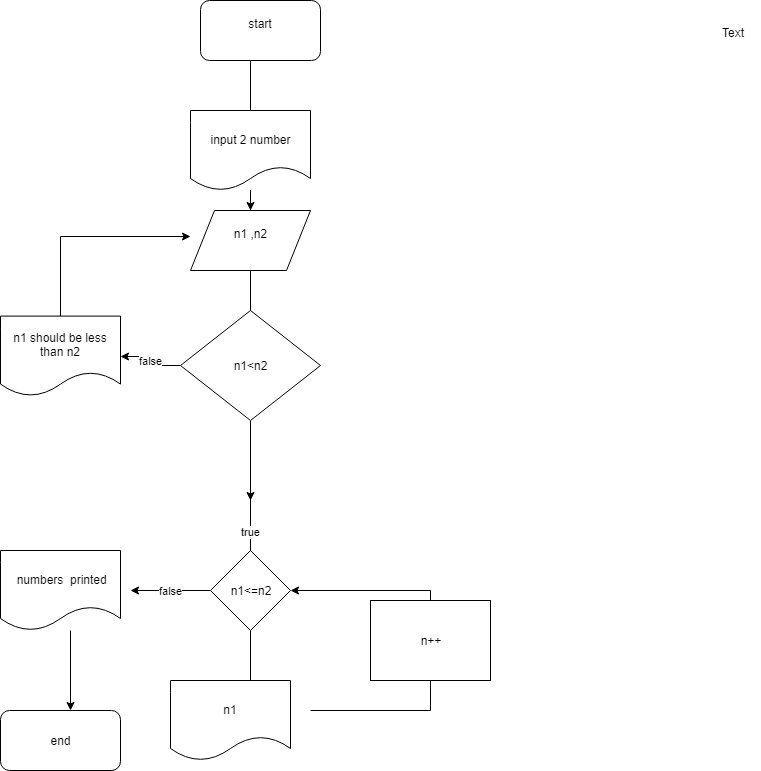

The diagram above was exported from draw.io. Its source (the exported page's mxGraphModel, read from the mxfile embedded in the PNG):
<mxGraphModel dx="1010" dy="533" grid="1" gridSize="10" guides="1" tooltips="1" connect="1" arrows="1" fold="1" page="1" pageScale="1" pageWidth="850" pageHeight="1100" math="0" shadow="0">
  <root>
    <mxCell id="0" />
    <mxCell id="1" parent="0" />
    <mxCell id="QLmO64VAibtHSo9Eqs62-3" value="" style="edgeStyle=orthogonalEdgeStyle;rounded=0;orthogonalLoop=1;jettySize=auto;html=1;" edge="1" parent="1" source="QLmO64VAibtHSo9Eqs62-1">
      <mxGeometry relative="1" as="geometry">
        <mxPoint x="400" y="140" as="targetPoint" />
        <Array as="points">
          <mxPoint x="390" y="140" />
        </Array>
      </mxGeometry>
    </mxCell>
    <mxCell id="QLmO64VAibtHSo9Eqs62-1" value="start&lt;br&gt;&lt;br&gt;" style="rounded=1;whiteSpace=wrap;html=1;" vertex="1" parent="1">
      <mxGeometry x="340" width="120" height="60" as="geometry" />
    </mxCell>
    <mxCell id="jYjvSUqn-26ladABrNYT-13" value="" style="edgeStyle=orthogonalEdgeStyle;rounded=0;orthogonalLoop=1;jettySize=auto;html=1;" edge="1" parent="1" source="QLmO64VAibtHSo9Eqs62-4" target="jYjvSUqn-26ladABrNYT-12">
      <mxGeometry relative="1" as="geometry" />
    </mxCell>
    <mxCell id="QLmO64VAibtHSo9Eqs62-4" value="input 2 number" style="shape=document;whiteSpace=wrap;html=1;boundedLbl=1;" vertex="1" parent="1">
      <mxGeometry x="330" y="110" width="120" height="80" as="geometry" />
    </mxCell>
    <mxCell id="jYjvSUqn-26ladABrNYT-1" value="Text" style="text;html=1;resizable=0;points=[];autosize=1;align=left;verticalAlign=top;spacingTop=-4;" vertex="1" parent="1">
      <mxGeometry x="860" y="23" width="40" height="20" as="geometry" />
    </mxCell>
    <mxCell id="jYjvSUqn-26ladABrNYT-15" value="" style="edgeStyle=orthogonalEdgeStyle;rounded=0;orthogonalLoop=1;jettySize=auto;html=1;" edge="1" parent="1" source="jYjvSUqn-26ladABrNYT-12">
      <mxGeometry relative="1" as="geometry">
        <mxPoint x="390" y="350" as="targetPoint" />
      </mxGeometry>
    </mxCell>
    <mxCell id="jYjvSUqn-26ladABrNYT-12" value="n1 ,n2&lt;br&gt;&lt;br&gt;" style="shape=parallelogram;perimeter=parallelogramPerimeter;whiteSpace=wrap;html=1;" vertex="1" parent="1">
      <mxGeometry x="330" y="210" width="120" height="60" as="geometry" />
    </mxCell>
    <mxCell id="jYjvSUqn-26ladABrNYT-21" value="" style="edgeStyle=orthogonalEdgeStyle;rounded=0;orthogonalLoop=1;jettySize=auto;html=1;" edge="1" parent="1" source="jYjvSUqn-26ladABrNYT-16">
      <mxGeometry relative="1" as="geometry">
        <mxPoint x="390" y="500" as="targetPoint" />
      </mxGeometry>
    </mxCell>
    <mxCell id="jYjvSUqn-26ladABrNYT-43" value="false" style="edgeStyle=orthogonalEdgeStyle;rounded=0;orthogonalLoop=1;jettySize=auto;html=1;" edge="1" parent="1" source="jYjvSUqn-26ladABrNYT-16" target="jYjvSUqn-26ladABrNYT-42">
      <mxGeometry relative="1" as="geometry" />
    </mxCell>
    <mxCell id="jYjvSUqn-26ladABrNYT-16" value="n1&amp;lt;n2" style="rhombus;whiteSpace=wrap;html=1;" vertex="1" parent="1">
      <mxGeometry x="320" y="310" width="140" height="110" as="geometry" />
    </mxCell>
    <mxCell id="jYjvSUqn-26ladABrNYT-24" value="true" style="edgeStyle=orthogonalEdgeStyle;rounded=0;orthogonalLoop=1;jettySize=auto;html=1;" edge="1" parent="1">
      <mxGeometry relative="1" as="geometry">
        <mxPoint x="390" y="491.60003662109375" as="sourcePoint" />
        <mxPoint x="390" y="571.6000366210938" as="targetPoint" />
      </mxGeometry>
    </mxCell>
    <mxCell id="jYjvSUqn-26ladABrNYT-27" value="" style="edgeStyle=orthogonalEdgeStyle;rounded=0;orthogonalLoop=1;jettySize=auto;html=1;" edge="1" parent="1" source="jYjvSUqn-26ladABrNYT-25">
      <mxGeometry relative="1" as="geometry">
        <mxPoint x="390" y="710" as="targetPoint" />
      </mxGeometry>
    </mxCell>
    <mxCell id="FkhyyDYR6mESdTblXcrJ-2" value="false" style="edgeStyle=orthogonalEdgeStyle;rounded=0;orthogonalLoop=1;jettySize=auto;html=1;" edge="1" parent="1" source="jYjvSUqn-26ladABrNYT-25">
      <mxGeometry relative="1" as="geometry">
        <mxPoint x="270" y="590" as="targetPoint" />
      </mxGeometry>
    </mxCell>
    <mxCell id="jYjvSUqn-26ladABrNYT-25" value="n1&amp;lt;=n2" style="rhombus;whiteSpace=wrap;html=1;" vertex="1" parent="1">
      <mxGeometry x="350" y="550" width="80" height="80" as="geometry" />
    </mxCell>
    <mxCell id="jYjvSUqn-26ladABrNYT-30" value="" style="edgeStyle=orthogonalEdgeStyle;rounded=0;orthogonalLoop=1;jettySize=auto;html=1;entryX=1;entryY=0.5;entryDx=0;entryDy=0;" edge="1" parent="1" target="jYjvSUqn-26ladABrNYT-25">
      <mxGeometry relative="1" as="geometry">
        <mxPoint x="450" y="710" as="sourcePoint" />
        <mxPoint x="530" y="610" as="targetPoint" />
        <Array as="points">
          <mxPoint x="570" y="710" />
          <mxPoint x="570" y="590" />
        </Array>
      </mxGeometry>
    </mxCell>
    <mxCell id="jYjvSUqn-26ladABrNYT-37" value="" style="edgeStyle=orthogonalEdgeStyle;rounded=0;orthogonalLoop=1;jettySize=auto;html=1;" edge="1" parent="1">
      <mxGeometry relative="1" as="geometry">
        <mxPoint x="210" y="630" as="sourcePoint" />
        <mxPoint x="210" y="710" as="targetPoint" />
      </mxGeometry>
    </mxCell>
    <mxCell id="jYjvSUqn-26ladABrNYT-39" value="&amp;nbsp;numbers&amp;nbsp; printed" style="shape=document;whiteSpace=wrap;html=1;boundedLbl=1;" vertex="1" parent="1">
      <mxGeometry x="140" y="550" width="120" height="80" as="geometry" />
    </mxCell>
    <mxCell id="jYjvSUqn-26ladABrNYT-40" value="end" style="rounded=1;whiteSpace=wrap;html=1;" vertex="1" parent="1">
      <mxGeometry x="140" y="710" width="120" height="60" as="geometry" />
    </mxCell>
    <mxCell id="jYjvSUqn-26ladABrNYT-50" value="" style="edgeStyle=orthogonalEdgeStyle;rounded=0;orthogonalLoop=1;jettySize=auto;html=1;" edge="1" parent="1" source="jYjvSUqn-26ladABrNYT-42">
      <mxGeometry relative="1" as="geometry">
        <mxPoint x="330" y="236" as="targetPoint" />
        <Array as="points">
          <mxPoint x="200" y="236" />
        </Array>
      </mxGeometry>
    </mxCell>
    <mxCell id="jYjvSUqn-26ladABrNYT-42" value="n1 should be less than n2" style="shape=document;whiteSpace=wrap;html=1;boundedLbl=1;" vertex="1" parent="1">
      <mxGeometry x="140" y="315.6000061035156" width="120" height="80" as="geometry" />
    </mxCell>
    <mxCell id="ACjyNhCPt6y2SKYzwI8u-1" value="n++" style="rounded=0;whiteSpace=wrap;html=1;fontFamily=Helvetica;fontSize=12;fontColor=#000000;align=center;strokeColor=#000000;fillColor=#ffffff;" vertex="1" parent="1">
      <mxGeometry x="510" y="600" width="120" height="80" as="geometry" />
    </mxCell>
    <mxCell id="MCHDIDjc4mp2WJRDBeJN-2" value="n1" style="shape=document;whiteSpace=wrap;html=1;boundedLbl=1;" vertex="1" parent="1">
      <mxGeometry x="310" y="680" width="120" height="80" as="geometry" />
    </mxCell>
  </root>
</mxGraphModel>